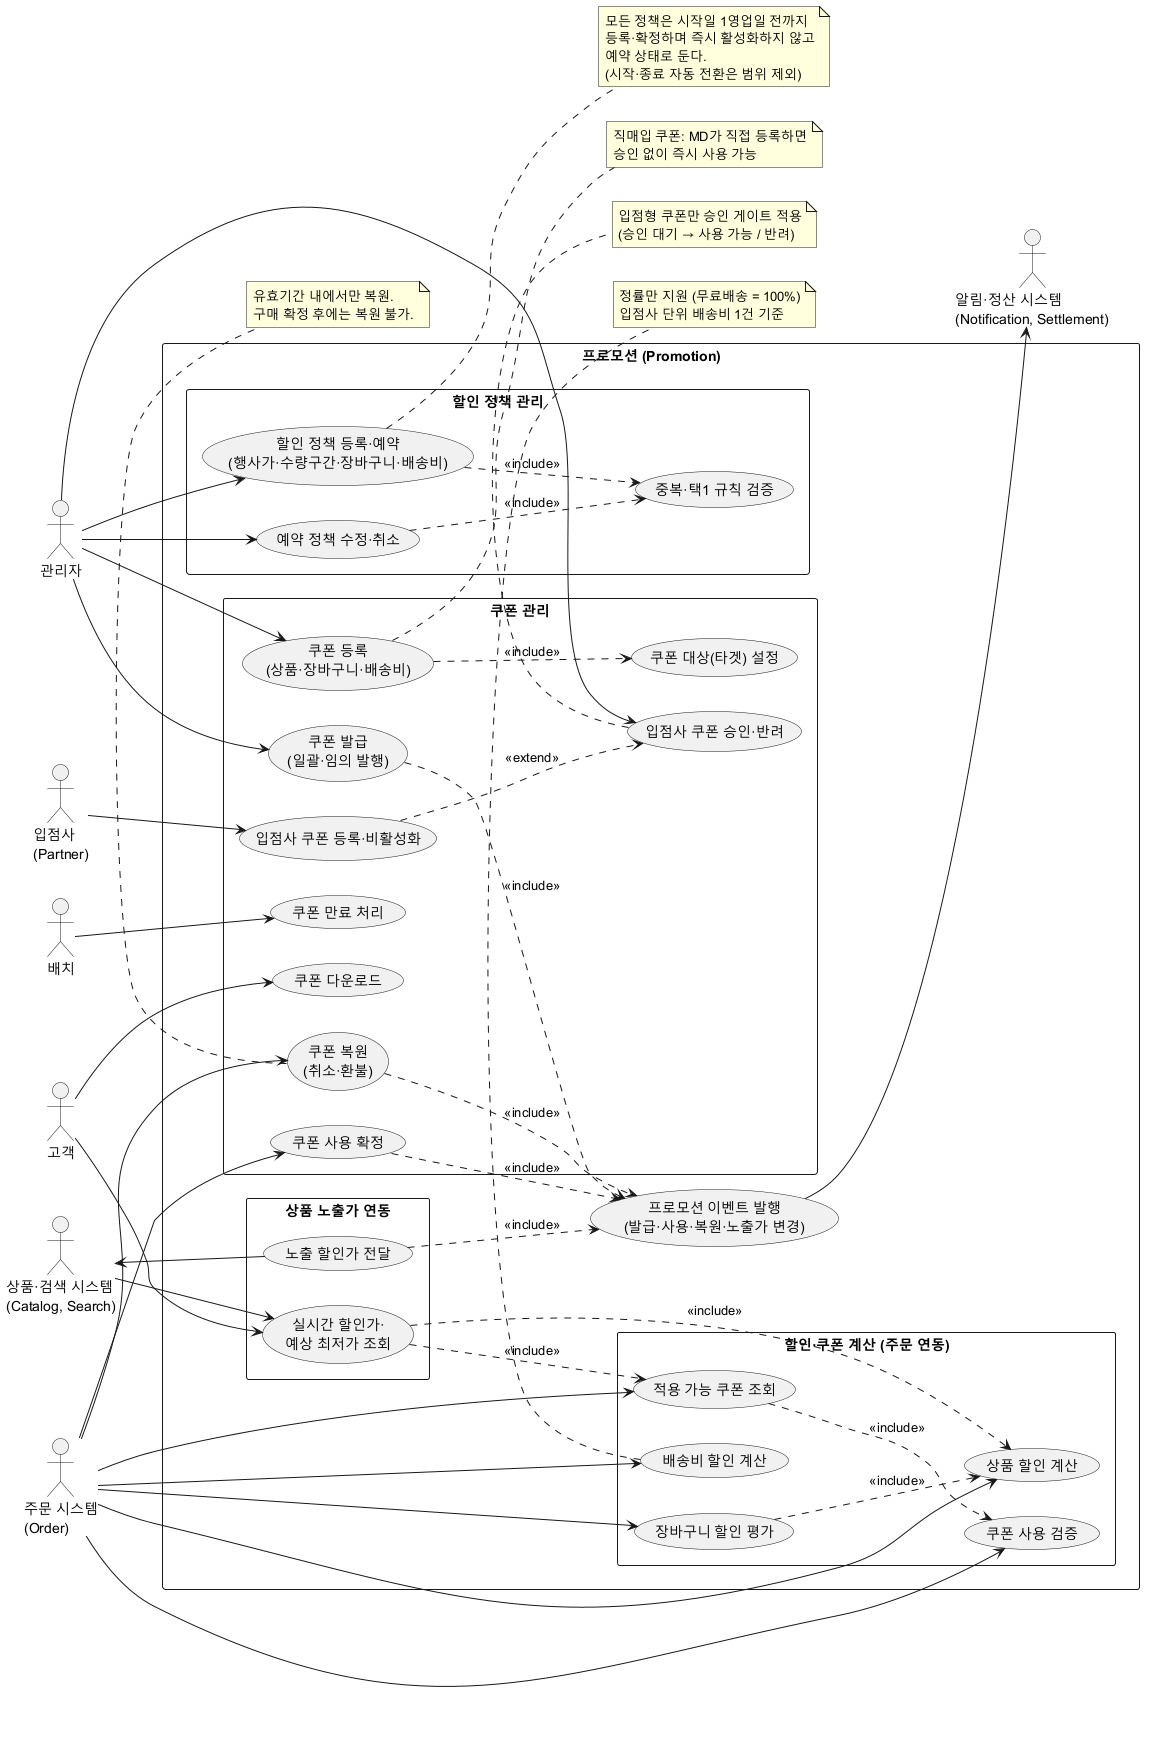

The diagram above was rendered by PlantUML. Its source (embedded in the PNG):
@startuml
left to right direction
skinparam backgroundColor transparent
skinparam packageStyle rectangle

actor "관리자" as Admin
actor "고객" as Customer
actor "주문 시스템\n(Order)" as Order
actor "상품·검색 시스템\n(Catalog, Search)" as Catalog
actor "입점사\n(Partner)" as Partner
actor "배치" as Batch
actor "알림·정산 시스템\n(Notification, Settlement)" as Consumer

rectangle "프로모션 (Promotion)" {

  package "쿠폰 관리" {
    usecase "쿠폰 등록\n(상품·장바구니·배송비)" as UC01
    usecase "쿠폰 대상(타겟) 설정" as UC02
    usecase "쿠폰 발급\n(일괄·임의 발행)" as UC03
    usecase "쿠폰 다운로드" as UC04
    usecase "쿠폰 만료 처리" as UC05
    usecase "쿠폰 사용 확정" as UC06
    usecase "쿠폰 복원\n(취소·환불)" as UC07
    usecase "입점사 쿠폰 등록·비활성화" as UC08
    usecase "입점사 쿠폰 승인·반려" as UC09
  }

  package "할인 정책 관리" {
    usecase "할인 정책 등록·예약\n(행사가·수량구간·장바구니·배송비)" as UC10
    usecase "예약 정책 수정·취소" as UC11
    usecase "중복·택1 규칙 검증" as UC12
  }

  package "할인·쿠폰 계산 (주문 연동)" {
    usecase "상품 할인 계산" as UC20
    usecase "장바구니 할인 평가" as UC21
    usecase "배송비 할인 계산" as UC22
    usecase "적용 가능 쿠폰 조회" as UC23
    usecase "쿠폰 사용 검증" as UC24
  }

  package "상품 노출가 연동" {
    usecase "노출 할인가 전달" as UC30
    usecase "실시간 할인가·\n예상 최저가 조회" as UC31
  }

  usecase "프로모션 이벤트 발행\n(발급·사용·복원·노출가 변경)" as UC40
}

' 관리자
Admin --> UC01
Admin --> UC03
Admin --> UC10
Admin --> UC11
Admin --> UC09

' 입점사
Partner --> UC08

' 고객
Customer --> UC04
Customer --> UC31

' 주문 시스템
Order --> UC20
Order --> UC21
Order --> UC22
Order --> UC23
Order --> UC24
Order --> UC06
Order --> UC07

' 상품·검색 시스템
Catalog --> UC31
UC30 --> Catalog

' 배치
Batch --> UC05

' 알림·정산
UC40 --> Consumer

' 포함·확장 관계
UC01 ..> UC02 : <<include>>
UC08 ..> UC09 : <<extend>>
UC10 ..> UC12 : <<include>>
UC11 ..> UC12 : <<include>>
UC23 ..> UC24 : <<include>>
UC21 ..> UC20 : <<include>>
UC03 ..> UC40 : <<include>>
UC06 ..> UC40 : <<include>>
UC07 ..> UC40 : <<include>>
UC30 ..> UC40 : <<include>>
UC31 ..> UC20 : <<include>>
UC31 ..> UC23 : <<include>>

note right of UC10
  모든 정책은 시작일 1영업일 전까지
  등록·확정하며 즉시 활성화하지 않고
  예약 상태로 둔다.
  (시작·종료 자동 전환은 범위 제외)
end note

note bottom of UC22
  정률만 지원 (무료배송 = 100%)
  입점사 단위 배송비 1건 기준
end note

note right of UC01
  직매입 쿠폰: MD가 직접 등록하면
  승인 없이 즉시 사용 가능
end note

note bottom of UC09
  입점형 쿠폰만 승인 게이트 적용
  (승인 대기 → 사용 가능 / 반려)
end note

note bottom of UC07
  유효기간 내에서만 복원.
  구매 확정 후에는 복원 불가.
end note
@enduml